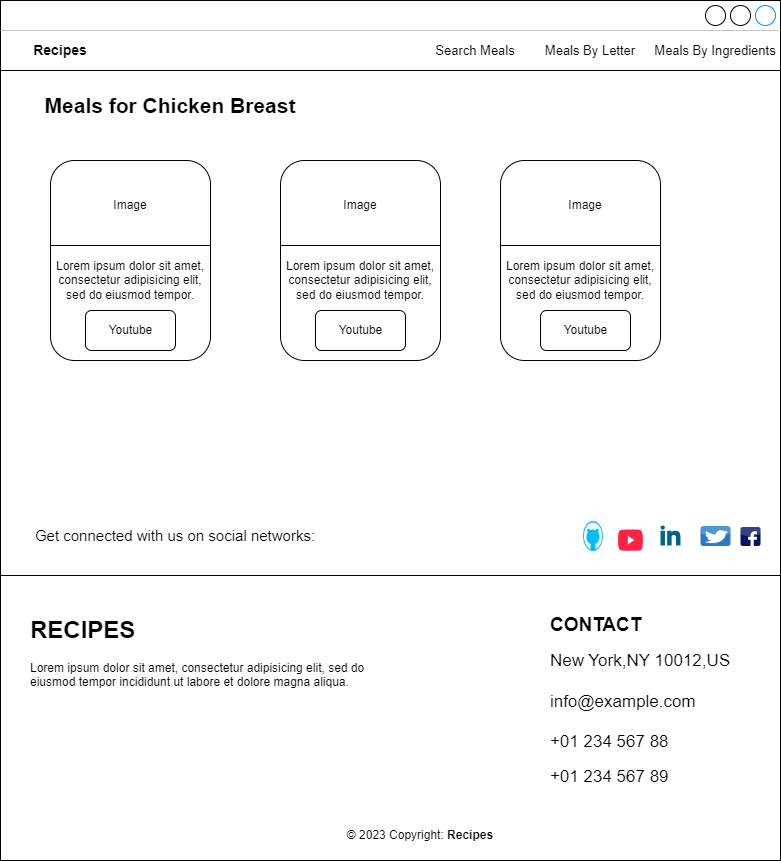

The diagram above was exported from draw.io. Its source (the exported page's mxGraphModel, read from the mxfile embedded in the PNG):
<mxGraphModel dx="772" dy="982" grid="1" gridSize="10" guides="1" tooltips="1" connect="1" arrows="1" fold="1" page="1" pageScale="1" pageWidth="850" pageHeight="100" math="0" shadow="0">
  <root>
    <mxCell id="0" />
    <mxCell id="1" parent="0" />
    <mxCell id="U3ty2usQGZOvPwAv0ASn-1" value="" style="strokeWidth=1;shadow=0;dashed=0;align=center;html=1;shape=mxgraph.mockup.containers.window;align=left;verticalAlign=top;spacingLeft=8;strokeColor2=#008cff;strokeColor3=#c4c4c4;fontColor=#666666;mainText=;fontSize=17;labelBackgroundColor=none;whiteSpace=wrap;" vertex="1" parent="1">
      <mxGeometry x="10" y="-500" width="780" height="860" as="geometry" />
    </mxCell>
    <mxCell id="zADp1kfkFd4JVHjDg9sd-1" value="" style="line;strokeWidth=1;rotatable=0;dashed=0;labelPosition=right;align=left;verticalAlign=middle;spacingTop=0;spacingLeft=6;points=[];portConstraint=eastwest;" vertex="1" parent="1">
      <mxGeometry x="10" y="-435" width="780" height="10" as="geometry" />
    </mxCell>
    <mxCell id="vJY45gby-aGDS6ouJxRS-1" value="&lt;font style=&quot;font-size: 14px;&quot;&gt;&lt;b&gt;Recipes&lt;/b&gt;&lt;/font&gt;" style="text;html=1;strokeColor=none;fillColor=none;align=center;verticalAlign=middle;whiteSpace=wrap;rounded=0;" vertex="1" parent="1">
      <mxGeometry x="40" y="-465" width="60" height="30" as="geometry" />
    </mxCell>
    <mxCell id="8-kVLh-qEfFA_b9cUuFV-1" value="&lt;font style=&quot;font-size: 13px;&quot;&gt;Search Meals&lt;/font&gt;" style="text;html=1;strokeColor=none;fillColor=none;align=center;verticalAlign=middle;whiteSpace=wrap;rounded=0;" vertex="1" parent="1">
      <mxGeometry x="440" y="-465" width="90" height="30" as="geometry" />
    </mxCell>
    <mxCell id="TB1x9MZSd5mMvsaBAJPL-1" value="&lt;font style=&quot;font-size: 13px;&quot;&gt;Meals By Letter&lt;/font&gt;" style="text;html=1;strokeColor=none;fillColor=none;align=center;verticalAlign=middle;whiteSpace=wrap;rounded=0;" vertex="1" parent="1">
      <mxGeometry x="550" y="-465" width="100" height="30" as="geometry" />
    </mxCell>
    <mxCell id="eT9-i62VQ3I8eQ2sHzpJ-1" value="&lt;font style=&quot;font-size: 13px;&quot;&gt;Meals By Ingredients&lt;/font&gt;" style="text;html=1;strokeColor=none;fillColor=none;align=center;verticalAlign=middle;whiteSpace=wrap;rounded=0;" vertex="1" parent="1">
      <mxGeometry x="660" y="-465" width="130" height="30" as="geometry" />
    </mxCell>
    <mxCell id="2VEMFAO3tMfXotMkGba7-1" value="&lt;font style=&quot;font-size: 21px;&quot;&gt;&lt;b&gt;Meals for Chicken Breast&lt;/b&gt;&lt;/font&gt;" style="text;html=1;strokeColor=none;fillColor=none;align=center;verticalAlign=middle;whiteSpace=wrap;rounded=0;" vertex="1" parent="1">
      <mxGeometry x="40" y="-410" width="280" height="30" as="geometry" />
    </mxCell>
    <mxCell id="rFCwlD51Av1iRpnDrSwE-1" value="" style="rounded=1;whiteSpace=wrap;html=1;" vertex="1" parent="1">
      <mxGeometry x="60" y="-340" width="160" height="200" as="geometry" />
    </mxCell>
    <mxCell id="rFCwlD51Av1iRpnDrSwE-2" value="" style="rounded=1;whiteSpace=wrap;html=1;" vertex="1" parent="1">
      <mxGeometry x="290" y="-340" width="160" height="200" as="geometry" />
    </mxCell>
    <mxCell id="rFCwlD51Av1iRpnDrSwE-3" value="" style="rounded=1;whiteSpace=wrap;html=1;" vertex="1" parent="1">
      <mxGeometry x="510" y="-340" width="160" height="200" as="geometry" />
    </mxCell>
    <mxCell id="-qtnYG_NQovGcpYiGm6V-1" value="Lorem ipsum dolor sit amet, consectetur adipisicing elit, sed do eiusmod tempor." style="text;html=1;strokeColor=none;fillColor=none;align=center;verticalAlign=middle;whiteSpace=wrap;rounded=0;" vertex="1" parent="1">
      <mxGeometry x="290" y="-240" width="160" height="40" as="geometry" />
    </mxCell>
    <mxCell id="Dc9kouAFnAneFzaM02UE-1" value="" style="rounded=1;whiteSpace=wrap;html=1;" vertex="1" parent="1">
      <mxGeometry x="95" y="-190" width="90" height="40" as="geometry" />
    </mxCell>
    <mxCell id="bO5hSkJeHWjlZf6s0V-v-1" value="Youtube" style="text;html=1;strokeColor=none;fillColor=none;align=center;verticalAlign=middle;whiteSpace=wrap;rounded=0;" vertex="1" parent="1">
      <mxGeometry x="102.5" y="-185" width="75" height="30" as="geometry" />
    </mxCell>
    <mxCell id="bO5hSkJeHWjlZf6s0V-v-3" value="" style="rounded=1;whiteSpace=wrap;html=1;" vertex="1" parent="1">
      <mxGeometry x="325" y="-190" width="90" height="40" as="geometry" />
    </mxCell>
    <mxCell id="bO5hSkJeHWjlZf6s0V-v-4" value="" style="rounded=1;whiteSpace=wrap;html=1;" vertex="1" parent="1">
      <mxGeometry x="550" y="-190" width="90" height="40" as="geometry" />
    </mxCell>
    <mxCell id="FiO5KXWAFJeFJ9vPnBA1-1" value="" style="line;strokeWidth=1;rotatable=0;dashed=0;labelPosition=right;align=left;verticalAlign=middle;spacingTop=0;spacingLeft=6;points=[];portConstraint=eastwest;" vertex="1" parent="1">
      <mxGeometry x="60" y="-260" width="160" height="10" as="geometry" />
    </mxCell>
    <mxCell id="w2GxCqx2oxeaOJXqbIB4-1" value="Image" style="text;html=1;strokeColor=none;fillColor=none;align=center;verticalAlign=middle;whiteSpace=wrap;rounded=0;" vertex="1" parent="1">
      <mxGeometry x="110" y="-310" width="60" height="30" as="geometry" />
    </mxCell>
    <mxCell id="w2GxCqx2oxeaOJXqbIB4-2" value="" style="line;strokeWidth=1;rotatable=0;dashed=0;labelPosition=right;align=left;verticalAlign=middle;spacingTop=0;spacingLeft=6;points=[];portConstraint=eastwest;" vertex="1" parent="1">
      <mxGeometry x="290" y="-260" width="160" height="10" as="geometry" />
    </mxCell>
    <mxCell id="w2GxCqx2oxeaOJXqbIB4-3" value="" style="line;strokeWidth=1;rotatable=0;dashed=0;labelPosition=right;align=left;verticalAlign=middle;spacingTop=0;spacingLeft=6;points=[];portConstraint=eastwest;" vertex="1" parent="1">
      <mxGeometry x="510" y="-260" width="160" height="10" as="geometry" />
    </mxCell>
    <mxCell id="w2GxCqx2oxeaOJXqbIB4-4" value="Lorem ipsum dolor sit amet, consectetur adipisicing elit, sed do eiusmod tempor." style="text;html=1;strokeColor=none;fillColor=none;align=center;verticalAlign=middle;whiteSpace=wrap;rounded=0;" vertex="1" parent="1">
      <mxGeometry x="60" y="-240" width="160" height="40" as="geometry" />
    </mxCell>
    <mxCell id="w2GxCqx2oxeaOJXqbIB4-5" value="Lorem ipsum dolor sit amet, consectetur adipisicing elit, sed do eiusmod tempor." style="text;html=1;strokeColor=none;fillColor=none;align=center;verticalAlign=middle;whiteSpace=wrap;rounded=0;" vertex="1" parent="1">
      <mxGeometry x="510" y="-240" width="160" height="40" as="geometry" />
    </mxCell>
    <mxCell id="w2GxCqx2oxeaOJXqbIB4-6" value="Youtube" style="text;html=1;strokeColor=none;fillColor=none;align=center;verticalAlign=middle;whiteSpace=wrap;rounded=0;" vertex="1" parent="1">
      <mxGeometry x="332.5" y="-185" width="75" height="30" as="geometry" />
    </mxCell>
    <mxCell id="w2GxCqx2oxeaOJXqbIB4-7" value="Youtube" style="text;html=1;strokeColor=none;fillColor=none;align=center;verticalAlign=middle;whiteSpace=wrap;rounded=0;" vertex="1" parent="1">
      <mxGeometry x="557.5" y="-185" width="75" height="30" as="geometry" />
    </mxCell>
    <mxCell id="w2GxCqx2oxeaOJXqbIB4-8" value="Image" style="text;html=1;strokeColor=none;fillColor=none;align=center;verticalAlign=middle;whiteSpace=wrap;rounded=0;" vertex="1" parent="1">
      <mxGeometry x="340" y="-310" width="60" height="30" as="geometry" />
    </mxCell>
    <mxCell id="w2GxCqx2oxeaOJXqbIB4-9" value="Image" style="text;html=1;strokeColor=none;fillColor=none;align=center;verticalAlign=middle;whiteSpace=wrap;rounded=0;" vertex="1" parent="1">
      <mxGeometry x="565" y="-310" width="60" height="30" as="geometry" />
    </mxCell>
    <mxCell id="W8PefqzKTL709_hvyW27-1" value="&lt;font style=&quot;font-size: 15px;&quot;&gt;Get connected with us on social networks:&lt;/font&gt;" style="text;html=1;strokeColor=none;fillColor=none;align=center;verticalAlign=middle;whiteSpace=wrap;rounded=0;" vertex="1" parent="1">
      <mxGeometry x="35" y="20" width="300" height="30" as="geometry" />
    </mxCell>
    <mxCell id="2bFm7EB3ZGiBHRKLSP0C-1" value="" style="line;strokeWidth=1;rotatable=0;dashed=0;labelPosition=right;align=left;verticalAlign=middle;spacingTop=0;spacingLeft=6;points=[];portConstraint=eastwest;" vertex="1" parent="1">
      <mxGeometry x="10" y="70" width="780" height="10" as="geometry" />
    </mxCell>
    <mxCell id="J5rb1PO-gGNh1GVAOotY-1" value="&lt;h1&gt;RECIPES&lt;/h1&gt;&lt;p&gt;Lorem ipsum dolor sit amet, consectetur adipisicing elit, sed do eiusmod tempor incididunt ut labore et dolore magna aliqua.&lt;/p&gt;" style="text;html=1;strokeColor=none;fillColor=none;spacing=5;spacingTop=-20;whiteSpace=wrap;overflow=hidden;rounded=0;" vertex="1" parent="1">
      <mxGeometry x="35" y="110" width="380" height="120" as="geometry" />
    </mxCell>
    <mxCell id="RvbIM1AejdpR43ux9iX4-1" value="&lt;div style=&quot;text-align: left;&quot;&gt;&lt;span style=&quot;background-color: initial;&quot;&gt;&lt;b style=&quot;&quot;&gt;&lt;font style=&quot;font-size: 19px;&quot;&gt;CONTACT&lt;/font&gt;&lt;/b&gt;&lt;/span&gt;&lt;/div&gt;&lt;br&gt;&lt;div style=&quot;text-align: left;&quot;&gt;&lt;span style=&quot;font-size: 17px; background-color: initial;&quot;&gt;New York,NY 10012,US&lt;/span&gt;&lt;/div&gt;&lt;font style=&quot;&quot;&gt;&lt;div style=&quot;text-align: left;&quot;&gt;&lt;span style=&quot;font-size: 17px;&quot;&gt;&lt;br&gt;&lt;/span&gt;&lt;/div&gt;&lt;/font&gt;&lt;font style=&quot;&quot;&gt;&lt;div style=&quot;font-size: 17px; text-align: left;&quot;&gt;&lt;span style=&quot;background-color: initial;&quot;&gt;info@example.com&lt;/span&gt;&lt;/div&gt;&lt;div style=&quot;text-align: left;&quot;&gt;&lt;span style=&quot;font-size: 17px;&quot;&gt;&lt;br&gt;&lt;/span&gt;&lt;/div&gt;&lt;span style=&quot;font-size: 17px;&quot;&gt;&lt;div style=&quot;text-align: left;&quot;&gt;&lt;span style=&quot;background-color: initial;&quot;&gt;+01 234 567 88&lt;/span&gt;&lt;/div&gt;&lt;/span&gt;&lt;div style=&quot;text-align: left;&quot;&gt;&lt;br&gt;&lt;/div&gt;&lt;span style=&quot;font-size: 17px;&quot;&gt;&lt;div style=&quot;text-align: left;&quot;&gt;&lt;span style=&quot;background-color: initial;&quot;&gt;+01 234 567 89&lt;/span&gt;&lt;/div&gt;&lt;/span&gt;&lt;/font&gt;" style="text;html=1;strokeColor=none;fillColor=none;align=center;verticalAlign=middle;whiteSpace=wrap;rounded=0;" vertex="1" parent="1">
      <mxGeometry x="530" y="110" width="240" height="180" as="geometry" />
    </mxCell>
    <mxCell id="goWhPClp8le_Cvy2wJFD-1" value="" style="verticalLabelPosition=bottom;html=1;verticalAlign=top;align=center;strokeColor=none;fillColor=#00BEF2;shape=mxgraph.azure.github_code;pointerEvents=1;" vertex="1" parent="1">
      <mxGeometry x="592.5" y="20.5" width="20" height="30" as="geometry" />
    </mxCell>
    <mxCell id="hv8zGyriQzLmzE4Ighha-1" value="" style="dashed=0;outlineConnect=0;html=1;align=center;labelPosition=center;verticalLabelPosition=bottom;verticalAlign=top;shape=mxgraph.weblogos.youtube_2;fillColor=#ff2445;gradientColor=none;fillStyle=auto;" vertex="1" parent="1">
      <mxGeometry x="627.5" y="29" width="25" height="21.5" as="geometry" />
    </mxCell>
    <mxCell id="kU2diR2gtTgYitlJ17X--1" value="" style="dashed=0;outlineConnect=0;html=1;align=center;labelPosition=center;verticalLabelPosition=bottom;verticalAlign=top;shape=mxgraph.weblogos.linkedin;fillColor=#006391;gradientColor=none;" vertex="1" parent="1">
      <mxGeometry x="670" y="25" width="20" height="20" as="geometry" />
    </mxCell>
    <mxCell id="Fq93BhHVNfsQWDVCwEjQ-1" value="" style="dashed=0;outlineConnect=0;html=1;align=center;labelPosition=center;verticalLabelPosition=bottom;verticalAlign=top;shape=mxgraph.webicons.twitter;fillColor=#277cc2;gradientColor=none;" vertex="1" parent="1">
      <mxGeometry x="710" y="25.5" width="30" height="20" as="geometry" />
    </mxCell>
    <mxCell id="FSYEuFgPP8fGmOFq6Jdu-1" value="" style="dashed=0;outlineConnect=0;html=1;align=center;labelPosition=center;verticalLabelPosition=bottom;verticalAlign=top;shape=mxgraph.webicons.facebook;fillColor=#031365;gradientColor=none;" vertex="1" parent="1">
      <mxGeometry x="750" y="26.5" width="20" height="19" as="geometry" />
    </mxCell>
    <mxCell id="vzRa_L0BhOaFt_cHadhx-1" value="© 2023 Copyright:&amp;nbsp;&lt;b&gt;Recipes&lt;/b&gt;" style="text;html=1;strokeColor=none;fillColor=none;align=center;verticalAlign=middle;whiteSpace=wrap;rounded=0;" vertex="1" parent="1">
      <mxGeometry x="335" y="320" width="190" height="30" as="geometry" />
    </mxCell>
  </root>
</mxGraphModel>